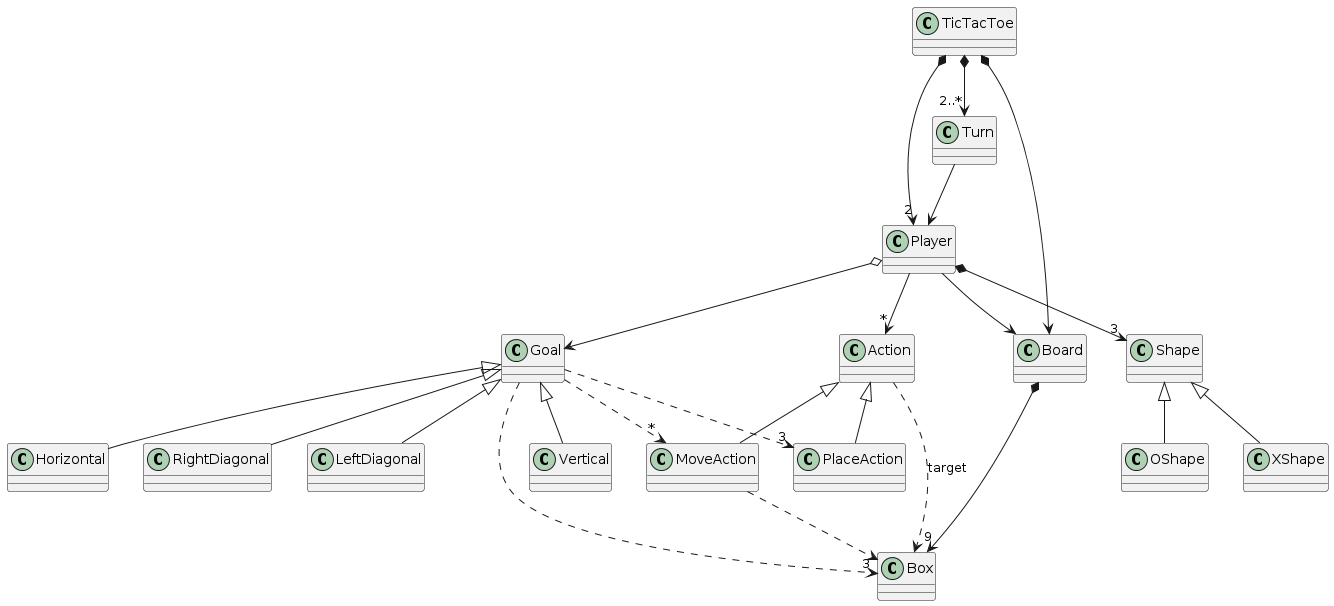

The diagram above was rendered by PlantUML. Its source (embedded in the PNG):
@startuml
TicTacToe *--> "2..*" Turn
TicTacToe *--> "2" Player
TicTacToe *--> Board
Player o--> Goal
Turn --> Player
Goal <|-- Vertical
Goal <|-- Horizontal
Goal <|-- RightDiagonal
Goal <|-- LeftDiagonal
Player --> Board
Board *--> "9" Box
Action <|-- PlaceAction
Action <|-- MoveAction
Action ..> Box: target
MoveAction ..> Box
Goal ..> "3" Box
Goal ..> "3" PlaceAction
Goal ..> "*" MoveAction
Shape <|-- XShape
Shape <|-- OShape
Player *--> "3" Shape
Player --> "*" Action
@enduml